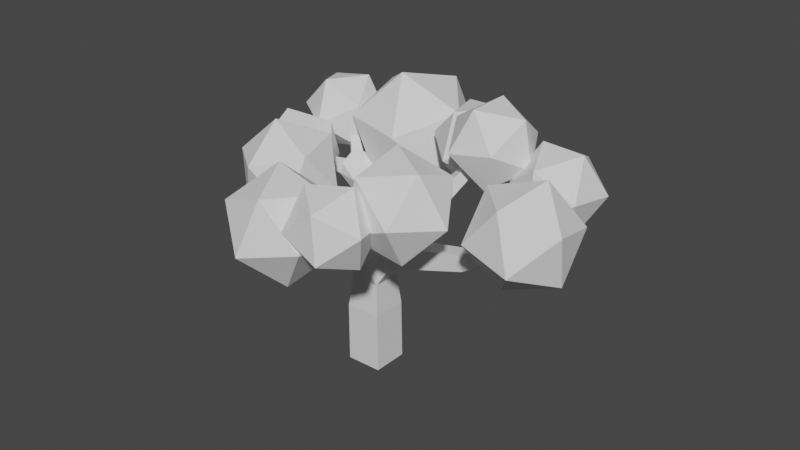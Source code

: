 # Source: Arvore_2.blend  (saved by Blender 3.1.7; exported with 4.5.12 LTS)
import bpy
from mathutils import Matrix  # noqa: F401  (used for matrix-valued properties, if any)

bpy.ops.wm.read_factory_settings(use_empty=True)
scene = bpy.context.scene
scene.name = 'Scene'

# ---- collections
col_collection = bpy.data.collections.new('Collection'); scene.collection.children.link(col_collection)

# ---- materials (node trees are filled in below, after node groups)
mat_material = bpy.data.materials.new('Material')
mat_material.alpha_threshold = 0.0
mat_material.use_transparent_shadow = False
mat_material.roughness = 0.5
mat_material.line_color = (0.0, 0.0, 0.0, 1.0)

# ---- material node trees
mat_material.use_nodes = True; mat_material.node_tree.nodes.clear()
_N = mat_material.node_tree.nodes; _L = mat_material.node_tree.links
n0 = _N.new('ShaderNodeOutputMaterial'); n0.name = 'Material Output'; n0.location = (300, 300)
n1 = _N.new('ShaderNodeBsdfPrincipled'); n1.name = 'Principled BSDF'; n1.location = (10, 300)
n1.distribution = 'GGX'
n1.subsurface_method = 'BURLEY'
n1.inputs[3].default_value = 1.45
n1.inputs[27].default_value = (0.0, 0.0, 0.0, 1.0)
n1.inputs[28].default_value = 1.0
_L.new(n1.outputs[0], n0.inputs[0])
n0.is_active_output = True

# ---- world
world_world = bpy.data.worlds.new('World'); scene.world = world_world
world_world.use_nodes = True; world_world.node_tree.nodes.clear()
_N = world_world.node_tree.nodes; _L = world_world.node_tree.links
n0 = _N.new('ShaderNodeOutputWorld'); n0.name = 'World Output'; n0.location = (300, 300)
n1 = _N.new('ShaderNodeBackground'); n1.name = 'Background'; n1.location = (10, 300)
n1.inputs[0].default_value = (0.05088, 0.05088, 0.05088, 1.0)
_L.new(n1.outputs[0], n0.inputs[0])
n0.is_active_output = True
world_world.color = (0.05088, 0.05088, 0.05088)
world_world.use_sun_shadow = False
world_world.sun_shadow_jitter_overblur = 0.0

# ---- meshes
me_cube = bpy.data.meshes.new('Cube')
me_cube.from_pydata([(-0.6146, -0.6146, -0.005967), (-0.6146, 0.6146, -0.005967), (0.6146, 0.6146, 0.005967), (0.6146, -0.6146, 0.005967), (3.082, -2.352, 7.104), (2.959, -2.402, 7.104), (2.938, -2.352, 7.225), (3.061, -2.302, 7.225), (5.584, 1.676, 7.215), (5.679, 1.583, 7.215), (5.613, 1.515, 7.309), (5.518, 1.608, 7.309), (6.317, -1.278, 6.838), (6.249, -1.392, 6.838), (6.182, -1.352, 6.945), (6.25, -1.238, 6.945), (-0.6239, -0.6043, 2.018), (-0.6239, 0.6043, 2.018), (0.5847, 0.6043, 2.018), (0.5848, -0.6043, 2.018), (4.03, 1.687, 8.883), (4.114, 1.584, 8.883), (4.036, 1.521, 8.971), (3.953, 1.624, 8.971), (2.339, 2.783, 7.232), (2.471, 2.767, 7.232), (2.464, 2.712, 7.353), (2.333, 2.729, 7.353), (-1.479, 3.409, 6.365), (-1.351, 3.372, 6.365), (-1.365, 3.324, 6.488), (-1.493, 3.362, 6.488), (-3.579, 0.7194, 6.011), (-3.634, 0.8404, 6.011), (-3.605, 0.8532, 6.141), (-3.551, 0.7321, 6.141), (-0.1646, -3.745, 6.415), (-0.2974, -3.746, 6.415), (-0.298, -3.662, 6.519), (-0.1652, -3.661, 6.519), (1.671, -3.241, 6.359), (1.606, -3.357, 6.359), (1.552, -3.326, 6.476), (1.616, -3.21, 6.476), (-3.544, 2.784, 6.969), (-3.483, 2.856, 6.969), (-3.443, 2.822, 7.046), (-3.503, 2.75, 7.046), (-4.116, -0.9187, 6.332), (-4.153, -0.7298, 6.332), (-4.057, -0.7106, 6.498), (-4.02, -0.8996, 6.498), (0.435, -2.401, 5.416), (0.2401, -2.752, 5.416), (0.0134, -2.63, 5.794), (0.2702, -2.309, 5.77), (0.6844, -2.57, 5.606), (0.5159, -2.874, 5.606), (0.3734, -2.795, 5.913), (0.5419, -2.491, 5.913), (0.8899, -2.71, 5.763), (0.743, -2.974, 5.763), (0.6189, -2.906, 6.03), (0.7657, -2.641, 6.03), (1.071, -2.833, 5.901), (0.9434, -3.063, 5.901), (0.8355, -3.003, 6.134), (0.9632, -2.773, 6.134), (1.236, -2.945, 6.027), (1.126, -3.144, 6.027), (1.033, -3.092, 6.228), (1.143, -2.894, 6.228), (1.39, -3.05, 6.144), (1.296, -3.219, 6.144), (1.216, -3.175, 6.316), (1.31, -3.005, 6.316), (1.534, -3.148, 6.254), (1.455, -3.29, 6.254), (1.388, -3.253, 6.398), (1.467, -3.111, 6.398), (-0.04677, -2.84, 5.521), (-0.4286, -2.843, 5.521), (-0.4304, -2.602, 5.817), (-0.07754, -3.076, 5.755), (-0.3943, -3.079, 5.755), (-0.3958, -2.879, 6.001), (-0.07903, -2.877, 6.001), (-0.1029, -3.271, 5.947), (-0.3661, -3.273, 5.947), (-0.3673, -3.107, 6.151), (-0.1041, -3.105, 6.151), (-0.1253, -3.443, 6.117), (-0.3411, -3.444, 6.117), (-0.3421, -3.308, 6.285), (-0.1263, -3.307, 6.285), (-0.1457, -3.599, 6.272), (-0.3184, -3.601, 6.272), (-0.3192, -3.492, 6.406), (-0.1465, -3.49, 6.406), (0.2752, -0.8349, 4.008), (-0.4461, -0.7575, 4.008), (-0.4069, -0.3919, 4.633), (0.3082, -0.416, 4.705), (0.1959, -1.277, 4.308), (-0.4624, -1.206, 4.308), (-0.4266, -0.8724, 4.878), (0.2317, -0.9431, 4.878), (0.1242, -1.676, 4.579), (-0.4772, -1.612, 4.579), (-0.4444, -1.307, 5.1), (0.1569, -1.371, 5.1), (0.05703, -2.051, 4.833), (-0.491, -1.992, 4.833), (-0.4611, -1.714, 5.308), (0.08684, -1.773, 5.308), (-2.452, 1.09, 5.598), (-2.608, 1.438, 5.598), (-2.527, 1.475, 5.97), (-2.37, 1.127, 5.97), (-2.746, 0.9933, 5.706), (-2.876, 1.282, 5.706), (-2.808, 1.313, 6.014), (-2.678, 1.024, 6.014), (-2.989, 0.9135, 5.795), (-3.097, 1.153, 5.795), (-3.041, 1.179, 6.051), (-2.933, 0.9389, 6.051), (-3.203, 0.8431, 5.874), (-3.292, 1.04, 5.874), (-3.245, 1.061, 6.083), (-3.157, 0.8639, 6.083), (-3.398, 0.7789, 5.945), (-3.469, 0.9365, 5.945), (-3.432, 0.9531, 6.113), (-3.361, 0.7956, 6.113), (-1.975, 2.184, 5.692), (-1.598, 2.073, 5.692), (-1.64, 1.932, 6.056), (-2.016, 2.042, 6.056), (-1.862, 2.462, 5.844), (-1.542, 2.368, 5.844), (-1.577, 2.248, 6.154), (-1.898, 2.342, 6.154), (-1.769, 2.691, 5.97), (-1.496, 2.611, 5.97), (-1.526, 2.508, 6.235), (-1.8, 2.588, 6.235), (-1.688, 2.893, 6.082), (-1.455, 2.825, 6.082), (-1.481, 2.738, 6.306), (-1.713, 2.806, 6.306), (-1.613, 3.078, 6.183), (-1.418, 3.02, 6.183), (-1.44, 2.947, 6.371), (-1.634, 3.004, 6.371), (-1.544, 3.249, 6.277), (-1.384, 3.201, 6.277), (-1.401, 3.141, 6.432), (-1.561, 3.188, 6.432), (-0.9179, 0.2506, 4.117), (-0.4745, 0.8248, 4.117), (-0.1518, 0.5756, 4.717), (-0.5952, 0.001402, 4.717), (-1.287, 0.5753, 4.488), (-0.8819, 1.099, 4.488), (-0.5874, 0.8719, 5.036), (-0.9921, 0.3479, 5.036), (-1.62, 0.8689, 4.824), (-1.25, 1.348, 4.824), (-0.9812, 1.14, 5.324), (-1.351, 0.6612, 5.324), (-1.932, 1.144, 5.139), (-1.595, 1.58, 5.139), (-1.35, 1.391, 5.595), (-1.687, 0.9548, 5.595), (1.943, 0.7509, 6.139), (2.354, 0.6993, 6.139), (2.385, 0.5564, 6.49), (1.921, 0.5808, 6.516), (2.009, 1.091, 6.321), (2.373, 1.045, 6.321), (2.354, 0.8942, 6.656), (1.99, 0.94, 6.656), (2.064, 1.371, 6.472), (2.39, 1.33, 6.472), (2.373, 1.195, 6.771), (2.047, 1.236, 6.771), (2.112, 1.618, 6.605), (2.404, 1.581, 6.605), (2.389, 1.46, 6.873), (2.097, 1.497, 6.873), (2.156, 1.843, 6.726), (2.417, 1.81, 6.726), (2.403, 1.702, 6.966), (2.142, 1.735, 6.966), (2.197, 2.052, 6.838), (2.429, 2.022, 6.838), (2.417, 1.926, 7.052), (2.185, 1.956, 7.052), (2.235, 2.248, 6.944), (2.44, 2.222, 6.944), (2.43, 2.137, 7.132), (2.224, 2.163, 7.132), (2.271, 2.435, 7.044), (2.451, 2.412, 7.044), (2.442, 2.338, 7.209), (2.262, 2.36, 7.209), (2.306, 2.613, 7.14), (2.461, 2.593, 7.14), (2.453, 2.529, 7.282), (2.298, 2.548, 7.282), (2.706, 0.2517, 6.464), (2.457, 0.04938, 6.746), (2.188, 0.3813, 6.746), (2.653, 0.733, 6.791), (2.897, 0.432, 6.791), (2.671, 0.2486, 7.047), (2.427, 0.5495, 7.047), (2.83, 0.856, 7.061), (3.054, 0.5805, 7.061), (2.847, 0.4126, 7.295), (2.623, 0.6881, 7.295), (2.987, 0.9645, 7.299), (3.192, 0.7115, 7.299), (3.002, 0.5574, 7.514), (2.797, 0.8103, 7.514), (3.13, 1.063, 7.516), (3.318, 0.8309, 7.516), (3.144, 0.6893, 7.713), (2.955, 0.9217, 7.713), (3.262, 1.155, 7.717), (3.435, 0.9418, 7.717), (3.275, 0.8118, 7.899), (3.102, 1.025, 7.899), (3.387, 1.242, 7.906), (3.546, 1.046, 7.906), (3.399, 0.927, 8.073), (3.24, 1.122, 8.073), (3.505, 1.324, 8.086), (3.65, 1.145, 8.086), (3.516, 1.036, 8.238), (3.371, 1.215, 8.238), (3.618, 1.402, 8.257), (3.75, 1.239, 8.257), (3.628, 1.141, 8.395), (3.496, 1.303, 8.395), (3.727, 1.477, 8.422), (3.846, 1.33, 8.422), (3.735, 1.241, 8.547), (3.616, 1.387, 8.547), (3.831, 1.549, 8.581), (3.938, 1.418, 8.581), (3.839, 1.337, 8.693), (3.732, 1.469, 8.693), (3.932, 1.619, 8.734), (4.027, 1.502, 8.734), (3.939, 1.431, 8.834), (3.844, 1.548, 8.834), (2.515, -0.586, 6.129), (2.136, -0.7394, 6.129), (2.074, -0.5853, 6.502), (2.453, -0.4319, 6.502), (2.618, -0.9083, 6.307), (2.286, -1.043, 6.307), (2.232, -0.9078, 6.634), (2.564, -0.7733, 6.634), (2.704, -1.174, 6.454), (2.41, -1.293, 6.454), (2.362, -1.173, 6.743), (2.655, -1.054, 6.743), (2.779, -1.408, 6.583), (2.519, -1.513, 6.583), (2.476, -1.408, 6.839), (2.736, -1.303, 6.839), (2.847, -1.622, 6.701), (2.619, -1.714, 6.701), (2.581, -1.621, 6.926), (2.81, -1.529, 6.926), (2.911, -1.82, 6.81), (2.711, -1.901, 6.81), (2.678, -1.82, 7.007), (2.878, -1.739, 7.007), (2.971, -2.006, 6.913), (2.798, -2.077, 6.913), (2.769, -2.006, 7.084), (2.942, -1.936, 7.084), (3.028, -2.183, 7.011), (2.88, -2.243, 7.011), (2.856, -2.183, 7.156), (3.003, -2.123, 7.156), (4.333, 0.6029, 5.36), (4.633, 0.3094, 5.36), (4.473, 0.02597, 5.626), (4.125, 0.3904, 5.656), (4.526, 0.7688, 5.647), (4.794, 0.5063, 5.647), (4.608, 0.3162, 5.912), (4.34, 0.5787, 5.912), (4.686, 0.9054, 5.883), (4.928, 0.6685, 5.883), (4.76, 0.4969, 6.122), (4.518, 0.7339, 6.122), (4.826, 1.026, 6.092), (5.045, 0.8116, 6.092), (4.893, 0.6564, 6.308), (4.674, 0.8707, 6.308), (4.954, 1.136, 6.282), (5.152, 0.942, 6.282), (5.015, 0.8016, 6.477), (4.817, 0.9955, 6.477), (5.073, 1.238, 6.458), (5.252, 1.063, 6.458), (5.128, 0.9366, 6.634), (4.949, 1.111, 6.634), (5.185, 1.334, 6.624), (5.345, 1.177, 6.624), (5.234, 1.063, 6.782), (5.074, 1.22, 6.782), (5.291, 1.425, 6.781), (5.434, 1.285, 6.781), (5.335, 1.184, 6.922), (5.192, 1.324, 6.922), (5.393, 1.512, 6.932), (5.519, 1.388, 6.932), (5.431, 1.299, 7.056), (5.305, 1.422, 7.056), (5.49, 1.595, 7.076), (5.6, 1.487, 7.076), (5.524, 1.409, 7.185), (5.414, 1.517, 7.185), (4.735, -0.1711, 5.257), (4.521, -0.5317, 5.257), (4.308, -0.4056, 5.596), (4.979, -0.3422, 5.502), (4.788, -0.6647, 5.502), (4.598, -0.5519, 5.805), (4.79, -0.2294, 5.805), (5.181, -0.4832, 5.703), (5.008, -0.7743, 5.703), (4.837, -0.6725, 5.977), (5.01, -0.3813, 5.977), (5.359, -0.6075, 5.881), (5.202, -0.871, 5.881), (5.047, -0.7788, 6.128), (5.204, -0.5154, 6.128), (5.521, -0.7209, 6.043), (5.38, -0.9591, 6.043), (5.239, -0.8758, 6.267), (5.381, -0.6376, 6.267), (5.671, -0.8261, 6.193), (5.544, -1.041, 6.193), (5.417, -0.9658, 6.395), (5.545, -0.751, 6.395), (5.813, -0.9251, 6.334), (5.699, -1.118, 6.334), (5.585, -1.05, 6.515), (5.7, -0.8577, 6.515), (5.947, -1.019, 6.468), (5.845, -1.191, 6.468), (5.744, -1.131, 6.63), (5.846, -0.9589, 6.63), (6.075, -1.109, 6.596), (5.985, -1.26, 6.596), (5.896, -1.207, 6.739), (5.986, -1.056, 6.739), (6.199, -1.195, 6.719), (6.12, -1.327, 6.719), (6.042, -1.281, 6.844), (6.12, -1.148, 6.844), (0.931, 0.3728, 3.816), (0.931, -0.3728, 3.816), (0.7797, -0.3677, 4.402), (0.7797, 0.3677, 4.402), (1.554, 0.3486, 4.004), (1.554, -0.3486, 4.004), (1.377, -0.3486, 4.679), (1.377, 0.3486, 4.679), (2.117, 0.3268, 4.175), (2.117, -0.3268, 4.175), (1.951, -0.3268, 4.807), (1.951, 0.3268, 4.807), (2.644, 0.3064, 4.334), (2.644, -0.3064, 4.334), (2.489, -0.3064, 4.927), (2.489, 0.3064, 4.927), (3.147, 0.2869, 4.486), (3.147, -0.2869, 4.486), (3.002, -0.2869, 5.041), (3.002, 0.2869, 5.041), (3.631, 0.2681, 4.632), (3.631, -0.2682, 4.632), (3.495, -0.2682, 5.151), (3.495, 0.2681, 5.151), (0.302, 0.3627, 4.778), (1.216, 0.331, 4.714), (1.216, -0.331, 4.714), (0.7453, -0.331, 5.18), (0.7453, 0.331, 5.18), (1.576, 0.3024, 5.119), (1.576, -0.3024, 5.119), (1.146, -0.3024, 5.544), (1.146, 0.3024, 5.544), (1.913, 0.2756, 5.497), (1.913, -0.2756, 5.497), (1.522, -0.2756, 5.885), (1.522, 0.2756, 5.885), (-0.5011, -0.4925, 3.11), (-0.5011, 0.4925, 3.11), (0.4839, 0.4925, 3.1), (0.4839, -0.4925, 3.1), (-0.6193, -0.6095, 1.009), (-0.6193, 0.6094, 1.009), (0.5996, 0.6095, 1.021), (0.5996, -0.6094, 1.021), (-2.59, 1.788, 5.854), (-2.339, 2.087, 5.854), (-2.171, 1.945, 6.176), (-2.422, 1.647, 6.176), (-2.771, 1.977, 6.065), (-2.556, 2.233, 6.065), (-2.412, 2.112, 6.341), (-2.627, 1.856, 6.341), (-2.917, 2.13, 6.236), (-2.731, 2.35, 6.236), (-2.607, 2.246, 6.474), (-2.792, 2.025, 6.474), (-3.044, 2.262, 6.384), (-2.883, 2.453, 6.384), (-2.776, 2.362, 6.59), (-2.936, 2.172, 6.59), (-3.158, 2.382, 6.518), (-3.021, 2.545, 6.518), (-2.929, 2.468, 6.694), (-3.066, 2.304, 6.694), (-3.264, 2.492, 6.641), (-3.148, 2.63, 6.641), (-3.07, 2.565, 6.79), (-3.186, 2.426, 6.79), (-3.362, 2.595, 6.757), (-3.266, 2.71, 6.757), (-3.201, 2.655, 6.88), (-3.298, 2.54, 6.88), (-3.455, 2.692, 6.865), (-3.377, 2.785, 6.865), (-3.325, 2.741, 6.965), (-3.403, 2.648, 6.965), (-1.083, -0.553, 4.264), (-1.212, 0.09557, 4.264), (-0.8825, 0.1613, 4.833), (-0.7532, -0.4873, 4.833), (-1.597, -0.615, 4.614), (-1.711, -0.04441, 4.614), (-1.421, 0.01338, 5.116), (-1.307, -0.5573, 5.116), (-2.018, -0.6658, 4.901), (-2.119, -0.1589, 4.901), (-1.861, -0.1075, 5.346), (-1.76, -0.6144, 5.346), (-2.387, -0.7103, 5.153), (-2.477, -0.2594, 5.153), (-2.248, -0.2137, 5.549), (-2.158, -0.6646, 5.549), (-2.723, -0.7508, 5.382), (-2.802, -0.3507, 5.382), (-2.599, -0.3102, 5.733), (-2.519, -0.7102, 5.733), (-3.033, -0.7882, 5.594), (-3.104, -0.4352, 5.594), (-2.924, -0.3994, 5.904), (-2.854, -0.7525, 5.904), (-3.325, -0.8233, 5.792), (-3.386, -0.5145, 5.792), (-3.229, -0.4832, 6.064), (-3.168, -0.7921, 6.064), (-3.601, -0.8566, 5.981), (-3.654, -0.5896, 5.981), (-3.518, -0.5625, 6.215), (-3.465, -0.8296, 6.215), (-3.864, -0.8883, 6.16), (-3.909, -0.6611, 6.16), (-3.793, -0.6381, 6.359), (-3.748, -0.8653, 6.359), (0.2752, -0.8349, 4.008), (-0.4461, -0.7575, 4.008), (0.3082, -0.416, 4.705), (-0.5952, 0.001402, 4.717), (-0.1518, 0.5756, 4.717), (-0.4745, 0.8248, 4.117), (-1.287, 0.5753, 4.488), (-0.8819, 1.099, 4.488), (-0.9921, 0.3479, 5.036), (-1.287, 0.5753, 4.488), (-0.8819, 1.099, 4.488), (-0.9921, 0.3479, 5.036), (-1.287, 0.5753, 4.488), (-0.8819, 1.099, 4.488), (-0.9921, 0.3479, 5.036), (-1.287, 0.5753, 4.488), (-0.8819, 1.099, 4.488), (-0.9921, 0.3479, 5.036), (-0.8203, 0.1985, 4.058), (-0.3871, 0.7594, 4.058), (-0.505, -0.04496, 4.644)], [(159, 163)], [(90, 87, 83, 86), (89, 90, 86, 85), (88, 89, 85, 84), (87, 88, 84, 83), (86, 83, 80, 54), (85, 86, 54, 82), (292, 330, 291), (84, 85, 82, 81), (83, 84, 81, 80), (331, 390, 330), (43, 40, 76, 79), (42, 43, 79, 78), (41, 42, 78, 77), (261, 212, 260), (332, 292, 293), (161, 393, 372), (40, 41, 77, 76), (291, 389, 290), (449, 100, 99), (177, 178, 213), (211, 176, 177), (79, 76, 72, 75), (7, 6, 5, 4), (78, 79, 75, 74), (77, 78, 74, 73), (76, 77, 73, 72), (75, 72, 68, 71), (371, 102, 99), (74, 75, 71, 70), (160, 372, 369), (73, 74, 70, 69), (72, 73, 69, 68), (71, 68, 64, 67), (175, 405, 178), (70, 71, 67, 66), (69, 70, 66, 65), (68, 69, 65, 64), (67, 64, 60, 63), (66, 67, 63, 62), (65, 66, 62, 61), (64, 65, 61, 60), (63, 60, 56, 59), (62, 63, 59, 58), (61, 62, 58, 57), (161, 372, 160), (99, 406, 409), (393, 161, 448), (60, 61, 57, 56), (59, 56, 52, 55), (393, 449, 102), (58, 59, 55, 54), (160, 369, 408), (174, 173, 137), (57, 58, 54, 53), (56, 57, 53, 52), (393, 448, 449), (51, 50, 49, 48), (47, 46, 45, 44), (161, 486, 485, 448), (407, 160, 408), (100, 406, 99), (417, 117, 118), (43, 42, 41, 40), (171, 116, 135, 172), (136, 172, 135), (39, 38, 37, 36), (114, 113, 55), (35, 34, 33, 32), (31, 30, 29, 28), (27, 26, 25, 24), (23, 22, 21, 20), (15, 14, 13, 12), (11, 10, 9, 8), (80, 53, 54), (160, 487, 486, 161), (102, 484, 482, 99), (171, 115, 116), (55, 113, 82), (111, 52, 53), (99, 482, 483, 101, 449), (112, 111, 81), (111, 53, 81), (404, 260, 178, 405), (54, 55, 82), (408, 369, 370, 409), (449, 101, 484, 102), (0, 1, 2, 3), (447, 448, 160, 407), (53, 80, 81), (258, 402, 176, 211), (447, 407, 406, 446), (118, 174, 137, 417), (330, 390, 389, 291), (391, 332, 293, 392), (371, 99, 409, 370), (446, 406, 100, 449), (113, 112, 81, 82), (331, 332, 391, 390), (389, 392, 293, 290), (178, 260, 212, 213), (115, 171, 174, 118), (403, 259, 260, 404), (402, 405, 175, 176), (114, 55, 52, 111), (137, 173, 172, 136), (403, 402, 258, 259), (261, 258, 211, 212), (414, 415, 135, 116), (415, 416, 138, 135), (117, 417, 414, 116), (416, 417, 137, 138), (91, 92, 88, 87), (92, 93, 89, 88), (93, 94, 90, 89), (94, 91, 87, 90), (95, 96, 92, 91), (96, 97, 93, 92), (97, 98, 94, 93), (98, 95, 91, 94), (36, 37, 96, 95), (37, 38, 97, 96), (38, 39, 98, 97), (39, 36, 95, 98), (103, 104, 483, 482), (104, 105, 101, 483), (105, 106, 484, 101), (106, 103, 482, 484), (107, 108, 104, 103), (108, 109, 105, 104), (109, 110, 106, 105), (110, 107, 103, 106), (111, 112, 108, 107), (112, 113, 109, 108), (113, 114, 110, 109), (114, 111, 107, 110), (119, 120, 116, 115), (120, 121, 117, 116), (121, 122, 118, 117), (122, 119, 115, 118), (123, 124, 120, 119), (124, 125, 121, 120), (125, 126, 122, 121), (126, 123, 119, 122), (127, 128, 124, 123), (128, 129, 125, 124), (129, 130, 126, 125), (130, 127, 123, 126), (131, 132, 128, 127), (132, 133, 129, 128), (133, 134, 130, 129), (134, 131, 127, 130), (32, 33, 132, 131), (33, 34, 133, 132), (34, 35, 134, 133), (35, 32, 131, 134), (139, 140, 136, 135), (140, 141, 137, 136), (141, 142, 138, 137), (142, 139, 135, 138), (143, 144, 140, 139), (144, 145, 141, 140), (145, 146, 142, 141), (146, 143, 139, 142), (147, 148, 144, 143), (148, 149, 145, 144), (149, 150, 146, 145), (150, 147, 143, 146), (151, 152, 148, 147), (152, 153, 149, 148), (153, 154, 150, 149), (154, 151, 147, 150), (155, 156, 152, 151), (156, 157, 153, 152), (157, 158, 154, 153), (158, 155, 151, 154), (28, 29, 156, 155), (29, 30, 157, 156), (30, 31, 158, 157), (31, 28, 155, 158), (164, 165, 486, 487), (165, 166, 485, 486), (167, 168, 164, 163), (168, 169, 165, 164), (169, 170, 166, 165), (170, 167, 163, 166), (171, 172, 168, 167), (172, 173, 169, 168), (173, 174, 170, 169), (174, 171, 167, 170), (179, 180, 176, 175), (180, 181, 177, 176), (181, 182, 178, 177), (182, 179, 175, 178), (183, 184, 180, 179), (184, 185, 181, 180), (185, 186, 182, 181), (186, 183, 179, 182), (187, 188, 184, 183), (188, 189, 185, 184), (189, 190, 186, 185), (190, 187, 183, 186), (191, 192, 188, 187), (192, 193, 189, 188), (193, 194, 190, 189), (194, 191, 187, 190), (195, 196, 192, 191), (196, 197, 193, 192), (197, 198, 194, 193), (198, 195, 191, 194), (199, 200, 196, 195), (200, 201, 197, 196), (201, 202, 198, 197), (202, 199, 195, 198), (203, 204, 200, 199), (204, 205, 201, 200), (205, 206, 202, 201), (206, 203, 199, 202), (207, 208, 204, 203), (208, 209, 205, 204), (209, 210, 206, 205), (210, 207, 203, 206), (24, 25, 208, 207), (25, 26, 209, 208), (26, 27, 210, 209), (27, 24, 207, 210), (214, 215, 211, 177), (215, 216, 212, 211), (216, 217, 213, 212), (217, 214, 177, 213), (218, 219, 215, 214), (219, 220, 216, 215), (220, 221, 217, 216), (221, 218, 214, 217), (222, 223, 219, 218), (223, 224, 220, 219), (224, 225, 221, 220), (225, 222, 218, 221), (226, 227, 223, 222), (227, 228, 224, 223), (228, 229, 225, 224), (229, 226, 222, 225), (230, 231, 227, 226), (231, 232, 228, 227), (232, 233, 229, 228), (233, 230, 226, 229), (234, 235, 231, 230), (235, 236, 232, 231), (236, 237, 233, 232), (237, 234, 230, 233), (238, 239, 235, 234), (239, 240, 236, 235), (240, 241, 237, 236), (241, 238, 234, 237), (242, 243, 239, 238), (243, 244, 240, 239), (244, 245, 241, 240), (245, 242, 238, 241), (246, 247, 243, 242), (247, 248, 244, 243), (248, 249, 245, 244), (249, 246, 242, 245), (250, 251, 247, 246), (251, 252, 248, 247), (252, 253, 249, 248), (253, 250, 246, 249), (254, 255, 251, 250), (255, 256, 252, 251), (256, 257, 253, 252), (257, 254, 250, 253), (20, 21, 255, 254), (21, 22, 256, 255), (22, 23, 257, 256), (23, 20, 254, 257), (262, 263, 259, 258), (263, 264, 260, 259), (264, 265, 261, 260), (265, 262, 258, 261), (266, 267, 263, 262), (267, 268, 264, 263), (268, 269, 265, 264), (269, 266, 262, 265), (270, 271, 267, 266), (271, 272, 268, 267), (272, 273, 269, 268), (273, 270, 266, 269), (274, 275, 271, 270), (275, 276, 272, 271), (276, 277, 273, 272), (277, 274, 270, 273), (278, 279, 275, 274), (279, 280, 276, 275), (280, 281, 277, 276), (281, 278, 274, 277), (282, 283, 279, 278), (283, 284, 280, 279), (284, 285, 281, 280), (285, 282, 278, 281), (286, 287, 283, 282), (287, 288, 284, 283), (288, 289, 285, 284), (289, 286, 282, 285), (4, 5, 287, 286), (5, 6, 288, 287), (6, 7, 289, 288), (7, 4, 286, 289), (294, 295, 291, 290), (295, 296, 292, 291), (296, 297, 293, 292), (297, 294, 290, 293), (298, 299, 295, 294), (299, 300, 296, 295), (300, 301, 297, 296), (301, 298, 294, 297), (302, 303, 299, 298), (303, 304, 300, 299), (304, 305, 301, 300), (305, 302, 298, 301), (306, 307, 303, 302), (307, 308, 304, 303), (308, 309, 305, 304), (309, 306, 302, 305), (310, 311, 307, 306), (311, 312, 308, 307), (312, 313, 309, 308), (313, 310, 306, 309), (314, 315, 311, 310), (315, 316, 312, 311), (316, 317, 313, 312), (317, 314, 310, 313), (318, 319, 315, 314), (319, 320, 316, 315), (320, 321, 317, 316), (321, 318, 314, 317), (322, 323, 319, 318), (323, 324, 320, 319), (324, 325, 321, 320), (325, 322, 318, 321), (326, 327, 323, 322), (327, 328, 324, 323), (328, 329, 325, 324), (329, 326, 322, 325), (8, 9, 327, 326), (9, 10, 328, 327), (10, 11, 329, 328), (11, 8, 326, 329), (333, 334, 331, 330), (334, 335, 332, 331), (335, 336, 292, 332), (336, 333, 330, 292), (337, 338, 334, 333), (338, 339, 335, 334), (339, 340, 336, 335), (340, 337, 333, 336), (341, 342, 338, 337), (342, 343, 339, 338), (343, 344, 340, 339), (344, 341, 337, 340), (345, 346, 342, 341), (346, 347, 343, 342), (347, 348, 344, 343), (348, 345, 341, 344), (349, 350, 346, 345), (350, 351, 347, 346), (351, 352, 348, 347), (352, 349, 345, 348), (353, 354, 350, 349), (354, 355, 351, 350), (355, 356, 352, 351), (356, 353, 349, 352), (357, 358, 354, 353), (358, 359, 355, 354), (359, 360, 356, 355), (360, 357, 353, 356), (361, 362, 358, 357), (362, 363, 359, 358), (363, 364, 360, 359), (364, 361, 357, 360), (365, 366, 362, 361), (366, 367, 363, 362), (367, 368, 364, 363), (368, 365, 361, 364), (12, 13, 366, 365), (13, 14, 367, 366), (14, 15, 368, 367), (15, 12, 365, 368), (373, 374, 370, 369), (374, 375, 371, 370), (375, 376, 372, 371), (376, 373, 369, 372), (377, 378, 374, 373), (378, 379, 375, 374), (379, 380, 376, 375), (380, 377, 373, 376), (381, 382, 378, 377), (382, 383, 379, 378), (383, 384, 380, 379), (384, 381, 377, 380), (385, 386, 382, 381), (386, 387, 383, 382), (387, 388, 384, 383), (388, 385, 381, 384), (389, 390, 386, 385), (390, 391, 387, 386), (391, 392, 388, 387), (392, 389, 385, 388), (394, 395, 371, 372), (395, 396, 102, 371), (396, 397, 393, 102), (397, 394, 372, 393), (398, 399, 395, 394), (399, 400, 396, 395), (400, 401, 397, 396), (401, 398, 394, 397), (402, 403, 399, 398), (403, 404, 400, 399), (404, 405, 401, 400), (405, 402, 398, 401), (406, 407, 17, 16), (407, 408, 18, 17), (408, 409, 19, 18), (409, 406, 16, 19), (410, 411, 1, 0), (411, 412, 2, 1), (412, 413, 3, 2), (413, 410, 0, 3), (16, 17, 411, 410), (17, 18, 412, 411), (18, 19, 413, 412), (19, 16, 410, 413), (418, 419, 415, 414), (419, 420, 416, 415), (420, 421, 417, 416), (421, 418, 414, 417), (422, 423, 419, 418), (423, 424, 420, 419), (424, 425, 421, 420), (425, 422, 418, 421), (426, 427, 423, 422), (427, 428, 424, 423), (428, 429, 425, 424), (429, 426, 422, 425), (430, 431, 427, 426), (431, 432, 428, 427), (432, 433, 429, 428), (433, 430, 426, 429), (434, 435, 431, 430), (435, 436, 432, 431), (436, 437, 433, 432), (437, 434, 430, 433), (438, 439, 435, 434), (439, 440, 436, 435), (440, 441, 437, 436), (441, 438, 434, 437), (442, 443, 439, 438), (443, 444, 440, 439), (444, 445, 441, 440), (445, 442, 438, 441), (44, 45, 443, 442), (45, 46, 444, 443), (46, 47, 445, 444), (47, 44, 442, 445), (450, 451, 447, 446), (451, 452, 448, 447), (452, 453, 449, 448), (453, 450, 446, 449), (454, 455, 451, 450), (455, 456, 452, 451), (456, 457, 453, 452), (457, 454, 450, 453), (458, 459, 455, 454), (459, 460, 456, 455), (460, 461, 457, 456), (461, 458, 454, 457), (462, 463, 459, 458), (463, 464, 460, 459), (464, 465, 461, 460), (465, 462, 458, 461), (466, 467, 463, 462), (467, 468, 464, 463), (468, 469, 465, 464), (469, 466, 462, 465), (470, 471, 467, 466), (471, 472, 468, 467), (472, 473, 469, 468), (473, 470, 466, 469), (474, 475, 471, 470), (475, 476, 472, 471), (476, 477, 473, 472), (477, 474, 470, 473), (478, 479, 475, 474), (479, 480, 476, 475), (480, 481, 477, 476), (481, 478, 474, 477), (48, 49, 479, 478), (49, 50, 480, 479), (50, 51, 481, 480), (51, 48, 478, 481), (166, 163, 488, 490), (163, 164, 489, 488), (490, 488, 491, 493), (488, 489, 492, 491), (493, 491, 494, 496), (491, 492, 495, 494), (496, 494, 497, 499), (494, 495, 498, 497), (499, 497, 500, 502), (497, 498, 501, 500)])
me_cube.materials.append(mat_material)
me_cube.use_remesh_preserve_volume = False
me_cube.use_remesh_preserve_attributes = False
me_cube.use_mirror_vertex_groups = False
me_cube.update()
me_icosphere = bpy.data.meshes.new('Icosphere')
me_icosphere.from_pydata([(0.0, 0.0, -1.0), (0.7236, -0.5257, -0.4472), (-0.2764, -0.8506, -0.4472), (-0.8944, 0.0, -0.4472), (-0.2764, 0.8506, -0.4472), (0.7236, 0.5257, -0.4472), (0.2764, -0.8506, 0.4472), (-0.7236, -0.5257, 0.4472), (-0.7236, 0.5257, 0.4472), (0.2764, 0.8506, 0.4472), (0.8944, 0.0, 0.4472), (0.0, 0.0, 1.0)], [], [(0, 1, 2), (1, 0, 5), (0, 2, 3), (0, 3, 4), (0, 4, 5), (1, 5, 10), (2, 1, 6), (3, 2, 7), (4, 3, 8), (5, 4, 9), (1, 10, 6), (2, 6, 7), (3, 7, 8), (4, 8, 9), (5, 9, 10), (6, 10, 11), (7, 6, 11), (8, 7, 11), (9, 8, 11), (10, 9, 11)])
_uv = me_icosphere.uv_layers.new(name='UVMap')
_uv.uv.foreach_set('vector', [0.8182, 0.0, 0.7273, 0.1575, 0.9091, 0.1575, 0.7273, 0.1575, 0.6364, 0.0, 0.5455, 0.1575, 0.09091, 0.0, 0.0, 0.1575, 0.1818, 0.1575, 0.2727, 0.0, 0.1818, 0.1575, 0.3636, 0.1575, 0.4545, 0.0, 0.3636, 0.1575, 0.5455, 0.1575, 0.7273, 0.1575, 0.5455, 0.1575, 0.6364, 0.3149, 0.9091, 0.1575, 0.7273, 0.1575, 0.8182, 0.3149, 0.1818, 0.1575, 0.0, 0.1575, 0.09091, 0.3149, 0.3636, 0.1575, 0.1818, 0.1575, 0.2727, 0.3149, 0.5455, 0.1575, 0.3636, 0.1575, 0.4545, 0.3149, 0.7273, 0.1575, 0.6364, 0.3149, 0.8182, 0.3149, 0.9091, 0.1575, 0.8182, 0.3149, 1.0, 0.3149, 0.1818, 0.1575, 0.09091, 0.3149, 0.2727, 0.3149, 0.3636, 0.1575, 0.2727, 0.3149, 0.4545, 0.3149, 0.5455, 0.1575, 0.4545, 0.3149, 0.6364, 0.3149, 0.8182, 0.3149, 0.6364, 0.3149, 0.7273, 0.4724, 1.0, 0.3149, 0.8182, 0.3149, 0.9091, 0.4724, 0.2727, 0.3149, 0.09091, 0.3149, 0.1818, 0.4724, 0.4545, 0.3149, 0.2727, 0.3149, 0.3636, 0.4724, 0.6364, 0.3149, 0.4545, 0.3149, 0.5455, 0.4724])
me_icosphere.use_remesh_preserve_volume = False
me_icosphere.use_remesh_preserve_attributes = False
me_icosphere.use_mirror_vertex_groups = False
me_icosphere.update()
me_icosphere_001 = bpy.data.meshes.new('Icosphere.001')
me_icosphere_001.from_pydata([(0.0, 0.0, -1.0), (0.7236, -0.5257, -0.4472), (-0.2764, -0.8506, -0.4472), (-0.8944, 0.0, -0.4472), (-0.2764, 0.8506, -0.4472), (0.7236, 0.5257, -0.4472), (0.2764, -0.8506, 0.4472), (-0.7236, -0.5257, 0.4472), (-0.7236, 0.5257, 0.4472), (0.2764, 0.8506, 0.4472), (0.8944, 0.0, 0.4472), (0.0, 0.0, 1.0)], [], [(0, 1, 2), (1, 0, 5), (0, 2, 3), (0, 3, 4), (0, 4, 5), (1, 5, 10), (2, 1, 6), (3, 2, 7), (4, 3, 8), (5, 4, 9), (1, 10, 6), (2, 6, 7), (3, 7, 8), (4, 8, 9), (5, 9, 10), (6, 10, 11), (7, 6, 11), (8, 7, 11), (9, 8, 11), (10, 9, 11)])
_uv = me_icosphere_001.uv_layers.new(name='UVMap')
_uv.uv.foreach_set('vector', [0.8182, 0.0, 0.7273, 0.1575, 0.9091, 0.1575, 0.7273, 0.1575, 0.6364, 0.0, 0.5455, 0.1575, 0.09091, 0.0, 0.0, 0.1575, 0.1818, 0.1575, 0.2727, 0.0, 0.1818, 0.1575, 0.3636, 0.1575, 0.4545, 0.0, 0.3636, 0.1575, 0.5455, 0.1575, 0.7273, 0.1575, 0.5455, 0.1575, 0.6364, 0.3149, 0.9091, 0.1575, 0.7273, 0.1575, 0.8182, 0.3149, 0.1818, 0.1575, 0.0, 0.1575, 0.09091, 0.3149, 0.3636, 0.1575, 0.1818, 0.1575, 0.2727, 0.3149, 0.5455, 0.1575, 0.3636, 0.1575, 0.4545, 0.3149, 0.7273, 0.1575, 0.6364, 0.3149, 0.8182, 0.3149, 0.9091, 0.1575, 0.8182, 0.3149, 1.0, 0.3149, 0.1818, 0.1575, 0.09091, 0.3149, 0.2727, 0.3149, 0.3636, 0.1575, 0.2727, 0.3149, 0.4545, 0.3149, 0.5455, 0.1575, 0.4545, 0.3149, 0.6364, 0.3149, 0.8182, 0.3149, 0.6364, 0.3149, 0.7273, 0.4724, 1.0, 0.3149, 0.8182, 0.3149, 0.9091, 0.4724, 0.2727, 0.3149, 0.09091, 0.3149, 0.1818, 0.4724, 0.4545, 0.3149, 0.2727, 0.3149, 0.3636, 0.4724, 0.6364, 0.3149, 0.4545, 0.3149, 0.5455, 0.4724])
me_icosphere_001.use_remesh_preserve_volume = False
me_icosphere_001.use_remesh_preserve_attributes = False
me_icosphere_001.use_mirror_vertex_groups = False
me_icosphere_001.update()
me_icosphere_002 = bpy.data.meshes.new('Icosphere.002')
me_icosphere_002.from_pydata([(0.0, 0.0, -1.0), (0.7236, -0.5257, -0.4472), (-0.2764, -0.8506, -0.4472), (-0.8944, 0.0, -0.4472), (-0.2764, 0.8506, -0.4472), (0.7236, 0.5257, -0.4472), (0.2764, -0.8506, 0.4472), (-0.7236, -0.5257, 0.4472), (-0.7236, 0.5257, 0.4472), (0.2764, 0.8506, 0.4472), (0.8944, 0.0, 0.4472), (0.0, 0.0, 1.0)], [], [(0, 1, 2), (1, 0, 5), (0, 2, 3), (0, 3, 4), (0, 4, 5), (1, 5, 10), (2, 1, 6), (3, 2, 7), (4, 3, 8), (5, 4, 9), (1, 10, 6), (2, 6, 7), (3, 7, 8), (4, 8, 9), (5, 9, 10), (6, 10, 11), (7, 6, 11), (8, 7, 11), (9, 8, 11), (10, 9, 11)])
_uv = me_icosphere_002.uv_layers.new(name='UVMap')
_uv.uv.foreach_set('vector', [0.8182, 0.0, 0.7273, 0.1575, 0.9091, 0.1575, 0.7273, 0.1575, 0.6364, 0.0, 0.5455, 0.1575, 0.09091, 0.0, 0.0, 0.1575, 0.1818, 0.1575, 0.2727, 0.0, 0.1818, 0.1575, 0.3636, 0.1575, 0.4545, 0.0, 0.3636, 0.1575, 0.5455, 0.1575, 0.7273, 0.1575, 0.5455, 0.1575, 0.6364, 0.3149, 0.9091, 0.1575, 0.7273, 0.1575, 0.8182, 0.3149, 0.1818, 0.1575, 0.0, 0.1575, 0.09091, 0.3149, 0.3636, 0.1575, 0.1818, 0.1575, 0.2727, 0.3149, 0.5455, 0.1575, 0.3636, 0.1575, 0.4545, 0.3149, 0.7273, 0.1575, 0.6364, 0.3149, 0.8182, 0.3149, 0.9091, 0.1575, 0.8182, 0.3149, 1.0, 0.3149, 0.1818, 0.1575, 0.09091, 0.3149, 0.2727, 0.3149, 0.3636, 0.1575, 0.2727, 0.3149, 0.4545, 0.3149, 0.5455, 0.1575, 0.4545, 0.3149, 0.6364, 0.3149, 0.8182, 0.3149, 0.6364, 0.3149, 0.7273, 0.4724, 1.0, 0.3149, 0.8182, 0.3149, 0.9091, 0.4724, 0.2727, 0.3149, 0.09091, 0.3149, 0.1818, 0.4724, 0.4545, 0.3149, 0.2727, 0.3149, 0.3636, 0.4724, 0.6364, 0.3149, 0.4545, 0.3149, 0.5455, 0.4724])
me_icosphere_002.use_remesh_preserve_volume = False
me_icosphere_002.use_remesh_preserve_attributes = False
me_icosphere_002.use_mirror_vertex_groups = False
me_icosphere_002.update()
me_icosphere_004 = bpy.data.meshes.new('Icosphere.004')
me_icosphere_004.from_pydata([(0.0, 0.0, -1.0), (0.7236, -0.5257, -0.4472), (-0.2764, -0.8506, -0.4472), (-0.8944, 0.0, -0.4472), (-0.2764, 0.8506, -0.4472), (0.7236, 0.5257, -0.4472), (0.2764, -0.8506, 0.4472), (-0.7236, -0.5257, 0.4472), (-0.7236, 0.5257, 0.4472), (0.2764, 0.8506, 0.4472), (0.8944, 0.0, 0.4472), (0.0, 0.0, 1.0)], [], [(0, 1, 2), (1, 0, 5), (0, 2, 3), (0, 3, 4), (0, 4, 5), (1, 5, 10), (2, 1, 6), (3, 2, 7), (4, 3, 8), (5, 4, 9), (1, 10, 6), (2, 6, 7), (3, 7, 8), (4, 8, 9), (5, 9, 10), (6, 10, 11), (7, 6, 11), (8, 7, 11), (9, 8, 11), (10, 9, 11)])
_uv = me_icosphere_004.uv_layers.new(name='UVMap')
_uv.uv.foreach_set('vector', [0.8182, 0.0, 0.7273, 0.1575, 0.9091, 0.1575, 0.7273, 0.1575, 0.6364, 0.0, 0.5455, 0.1575, 0.09091, 0.0, 0.0, 0.1575, 0.1818, 0.1575, 0.2727, 0.0, 0.1818, 0.1575, 0.3636, 0.1575, 0.4545, 0.0, 0.3636, 0.1575, 0.5455, 0.1575, 0.7273, 0.1575, 0.5455, 0.1575, 0.6364, 0.3149, 0.9091, 0.1575, 0.7273, 0.1575, 0.8182, 0.3149, 0.1818, 0.1575, 0.0, 0.1575, 0.09091, 0.3149, 0.3636, 0.1575, 0.1818, 0.1575, 0.2727, 0.3149, 0.5455, 0.1575, 0.3636, 0.1575, 0.4545, 0.3149, 0.7273, 0.1575, 0.6364, 0.3149, 0.8182, 0.3149, 0.9091, 0.1575, 0.8182, 0.3149, 1.0, 0.3149, 0.1818, 0.1575, 0.09091, 0.3149, 0.2727, 0.3149, 0.3636, 0.1575, 0.2727, 0.3149, 0.4545, 0.3149, 0.5455, 0.1575, 0.4545, 0.3149, 0.6364, 0.3149, 0.8182, 0.3149, 0.6364, 0.3149, 0.7273, 0.4724, 1.0, 0.3149, 0.8182, 0.3149, 0.9091, 0.4724, 0.2727, 0.3149, 0.09091, 0.3149, 0.1818, 0.4724, 0.4545, 0.3149, 0.2727, 0.3149, 0.3636, 0.4724, 0.6364, 0.3149, 0.4545, 0.3149, 0.5455, 0.4724])
me_icosphere_004.use_remesh_preserve_volume = False
me_icosphere_004.use_remesh_preserve_attributes = False
me_icosphere_004.use_mirror_vertex_groups = False
me_icosphere_004.update()
me_icosphere_005 = bpy.data.meshes.new('Icosphere.005')
me_icosphere_005.from_pydata([(0.0, 0.0, -1.0), (0.7236, -0.5257, -0.4472), (-0.2764, -0.8506, -0.4472), (-0.8944, 0.0, -0.4472), (-0.2764, 0.8506, -0.4472), (0.7236, 0.5257, -0.4472), (0.2764, -0.8506, 0.4472), (-0.7236, -0.5257, 0.4472), (-0.7236, 0.5257, 0.4472), (0.2764, 0.8506, 0.4472), (0.8944, 0.0, 0.4472), (0.0, 0.0, 1.0)], [], [(0, 1, 2), (1, 0, 5), (0, 2, 3), (0, 3, 4), (0, 4, 5), (1, 5, 10), (2, 1, 6), (3, 2, 7), (4, 3, 8), (5, 4, 9), (1, 10, 6), (2, 6, 7), (3, 7, 8), (4, 8, 9), (5, 9, 10), (6, 10, 11), (7, 6, 11), (8, 7, 11), (9, 8, 11), (10, 9, 11)])
_uv = me_icosphere_005.uv_layers.new(name='UVMap')
_uv.uv.foreach_set('vector', [0.8182, 0.0, 0.7273, 0.1575, 0.9091, 0.1575, 0.7273, 0.1575, 0.6364, 0.0, 0.5455, 0.1575, 0.09091, 0.0, 0.0, 0.1575, 0.1818, 0.1575, 0.2727, 0.0, 0.1818, 0.1575, 0.3636, 0.1575, 0.4545, 0.0, 0.3636, 0.1575, 0.5455, 0.1575, 0.7273, 0.1575, 0.5455, 0.1575, 0.6364, 0.3149, 0.9091, 0.1575, 0.7273, 0.1575, 0.8182, 0.3149, 0.1818, 0.1575, 0.0, 0.1575, 0.09091, 0.3149, 0.3636, 0.1575, 0.1818, 0.1575, 0.2727, 0.3149, 0.5455, 0.1575, 0.3636, 0.1575, 0.4545, 0.3149, 0.7273, 0.1575, 0.6364, 0.3149, 0.8182, 0.3149, 0.9091, 0.1575, 0.8182, 0.3149, 1.0, 0.3149, 0.1818, 0.1575, 0.09091, 0.3149, 0.2727, 0.3149, 0.3636, 0.1575, 0.2727, 0.3149, 0.4545, 0.3149, 0.5455, 0.1575, 0.4545, 0.3149, 0.6364, 0.3149, 0.8182, 0.3149, 0.6364, 0.3149, 0.7273, 0.4724, 1.0, 0.3149, 0.8182, 0.3149, 0.9091, 0.4724, 0.2727, 0.3149, 0.09091, 0.3149, 0.1818, 0.4724, 0.4545, 0.3149, 0.2727, 0.3149, 0.3636, 0.4724, 0.6364, 0.3149, 0.4545, 0.3149, 0.5455, 0.4724])
me_icosphere_005.use_remesh_preserve_volume = False
me_icosphere_005.use_remesh_preserve_attributes = False
me_icosphere_005.use_mirror_vertex_groups = False
me_icosphere_005.update()
me_icosphere_006 = bpy.data.meshes.new('Icosphere.006')
me_icosphere_006.from_pydata([(0.0, 0.0, -1.0), (0.7236, -0.5257, -0.4472), (-0.2764, -0.8506, -0.4472), (-0.8944, 0.0, -0.4472), (-0.2764, 0.8506, -0.4472), (0.7236, 0.5257, -0.4472), (0.2764, -0.8506, 0.4472), (-0.7236, -0.5257, 0.4472), (-0.7236, 0.5257, 0.4472), (0.2764, 0.8506, 0.4472), (0.8944, 0.0, 0.4472), (0.0, 0.0, 1.0)], [], [(0, 1, 2), (1, 0, 5), (0, 2, 3), (0, 3, 4), (0, 4, 5), (1, 5, 10), (2, 1, 6), (3, 2, 7), (4, 3, 8), (5, 4, 9), (1, 10, 6), (2, 6, 7), (3, 7, 8), (4, 8, 9), (5, 9, 10), (6, 10, 11), (7, 6, 11), (8, 7, 11), (9, 8, 11), (10, 9, 11)])
_uv = me_icosphere_006.uv_layers.new(name='UVMap')
_uv.uv.foreach_set('vector', [0.8182, 0.0, 0.7273, 0.1575, 0.9091, 0.1575, 0.7273, 0.1575, 0.6364, 0.0, 0.5455, 0.1575, 0.09091, 0.0, 0.0, 0.1575, 0.1818, 0.1575, 0.2727, 0.0, 0.1818, 0.1575, 0.3636, 0.1575, 0.4545, 0.0, 0.3636, 0.1575, 0.5455, 0.1575, 0.7273, 0.1575, 0.5455, 0.1575, 0.6364, 0.3149, 0.9091, 0.1575, 0.7273, 0.1575, 0.8182, 0.3149, 0.1818, 0.1575, 0.0, 0.1575, 0.09091, 0.3149, 0.3636, 0.1575, 0.1818, 0.1575, 0.2727, 0.3149, 0.5455, 0.1575, 0.3636, 0.1575, 0.4545, 0.3149, 0.7273, 0.1575, 0.6364, 0.3149, 0.8182, 0.3149, 0.9091, 0.1575, 0.8182, 0.3149, 1.0, 0.3149, 0.1818, 0.1575, 0.09091, 0.3149, 0.2727, 0.3149, 0.3636, 0.1575, 0.2727, 0.3149, 0.4545, 0.3149, 0.5455, 0.1575, 0.4545, 0.3149, 0.6364, 0.3149, 0.8182, 0.3149, 0.6364, 0.3149, 0.7273, 0.4724, 1.0, 0.3149, 0.8182, 0.3149, 0.9091, 0.4724, 0.2727, 0.3149, 0.09091, 0.3149, 0.1818, 0.4724, 0.4545, 0.3149, 0.2727, 0.3149, 0.3636, 0.4724, 0.6364, 0.3149, 0.4545, 0.3149, 0.5455, 0.4724])
me_icosphere_006.use_remesh_preserve_volume = False
me_icosphere_006.use_remesh_preserve_attributes = False
me_icosphere_006.use_mirror_vertex_groups = False
me_icosphere_006.update()
me_icosphere_007 = bpy.data.meshes.new('Icosphere.007')
me_icosphere_007.from_pydata([(0.0, 0.0, -1.0), (0.7236, -0.5257, -0.4472), (-0.2764, -0.8506, -0.4472), (-0.8944, 0.0, -0.4472), (-0.2764, 0.8506, -0.4472), (0.7236, 0.5257, -0.4472), (0.2764, -0.8506, 0.4472), (-0.7236, -0.5257, 0.4472), (-0.7236, 0.5257, 0.4472), (0.2764, 0.8506, 0.4472), (0.8944, 0.0, 0.4472), (0.0, 0.0, 1.0)], [], [(0, 1, 2), (1, 0, 5), (0, 2, 3), (0, 3, 4), (0, 4, 5), (1, 5, 10), (2, 1, 6), (3, 2, 7), (4, 3, 8), (5, 4, 9), (1, 10, 6), (2, 6, 7), (3, 7, 8), (4, 8, 9), (5, 9, 10), (6, 10, 11), (7, 6, 11), (8, 7, 11), (9, 8, 11), (10, 9, 11)])
_uv = me_icosphere_007.uv_layers.new(name='UVMap')
_uv.uv.foreach_set('vector', [0.8182, 0.0, 0.7273, 0.1575, 0.9091, 0.1575, 0.7273, 0.1575, 0.6364, 0.0, 0.5455, 0.1575, 0.09091, 0.0, 0.0, 0.1575, 0.1818, 0.1575, 0.2727, 0.0, 0.1818, 0.1575, 0.3636, 0.1575, 0.4545, 0.0, 0.3636, 0.1575, 0.5455, 0.1575, 0.7273, 0.1575, 0.5455, 0.1575, 0.6364, 0.3149, 0.9091, 0.1575, 0.7273, 0.1575, 0.8182, 0.3149, 0.1818, 0.1575, 0.0, 0.1575, 0.09091, 0.3149, 0.3636, 0.1575, 0.1818, 0.1575, 0.2727, 0.3149, 0.5455, 0.1575, 0.3636, 0.1575, 0.4545, 0.3149, 0.7273, 0.1575, 0.6364, 0.3149, 0.8182, 0.3149, 0.9091, 0.1575, 0.8182, 0.3149, 1.0, 0.3149, 0.1818, 0.1575, 0.09091, 0.3149, 0.2727, 0.3149, 0.3636, 0.1575, 0.2727, 0.3149, 0.4545, 0.3149, 0.5455, 0.1575, 0.4545, 0.3149, 0.6364, 0.3149, 0.8182, 0.3149, 0.6364, 0.3149, 0.7273, 0.4724, 1.0, 0.3149, 0.8182, 0.3149, 0.9091, 0.4724, 0.2727, 0.3149, 0.09091, 0.3149, 0.1818, 0.4724, 0.4545, 0.3149, 0.2727, 0.3149, 0.3636, 0.4724, 0.6364, 0.3149, 0.4545, 0.3149, 0.5455, 0.4724])
me_icosphere_007.use_remesh_preserve_volume = False
me_icosphere_007.use_remesh_preserve_attributes = False
me_icosphere_007.use_mirror_vertex_groups = False
me_icosphere_007.update()
me_icosphere_008 = bpy.data.meshes.new('Icosphere.008')
me_icosphere_008.from_pydata([(0.0, 0.0, -1.0), (0.7236, -0.5257, -0.4472), (-0.2764, -0.8506, -0.4472), (-0.8944, 0.0, -0.4472), (-0.2764, 0.8506, -0.4472), (0.7236, 0.5257, -0.4472), (0.2764, -0.8506, 0.4472), (-0.7236, -0.5257, 0.4472), (-0.7236, 0.5257, 0.4472), (0.2764, 0.8506, 0.4472), (0.8944, 0.0, 0.4472), (0.0, 0.0, 1.0)], [], [(0, 1, 2), (1, 0, 5), (0, 2, 3), (0, 3, 4), (0, 4, 5), (1, 5, 10), (2, 1, 6), (3, 2, 7), (4, 3, 8), (5, 4, 9), (1, 10, 6), (2, 6, 7), (3, 7, 8), (4, 8, 9), (5, 9, 10), (6, 10, 11), (7, 6, 11), (8, 7, 11), (9, 8, 11), (10, 9, 11)])
_uv = me_icosphere_008.uv_layers.new(name='UVMap')
_uv.uv.foreach_set('vector', [0.8182, 0.0, 0.7273, 0.1575, 0.9091, 0.1575, 0.7273, 0.1575, 0.6364, 0.0, 0.5455, 0.1575, 0.09091, 0.0, 0.0, 0.1575, 0.1818, 0.1575, 0.2727, 0.0, 0.1818, 0.1575, 0.3636, 0.1575, 0.4545, 0.0, 0.3636, 0.1575, 0.5455, 0.1575, 0.7273, 0.1575, 0.5455, 0.1575, 0.6364, 0.3149, 0.9091, 0.1575, 0.7273, 0.1575, 0.8182, 0.3149, 0.1818, 0.1575, 0.0, 0.1575, 0.09091, 0.3149, 0.3636, 0.1575, 0.1818, 0.1575, 0.2727, 0.3149, 0.5455, 0.1575, 0.3636, 0.1575, 0.4545, 0.3149, 0.7273, 0.1575, 0.6364, 0.3149, 0.8182, 0.3149, 0.9091, 0.1575, 0.8182, 0.3149, 1.0, 0.3149, 0.1818, 0.1575, 0.09091, 0.3149, 0.2727, 0.3149, 0.3636, 0.1575, 0.2727, 0.3149, 0.4545, 0.3149, 0.5455, 0.1575, 0.4545, 0.3149, 0.6364, 0.3149, 0.8182, 0.3149, 0.6364, 0.3149, 0.7273, 0.4724, 1.0, 0.3149, 0.8182, 0.3149, 0.9091, 0.4724, 0.2727, 0.3149, 0.09091, 0.3149, 0.1818, 0.4724, 0.4545, 0.3149, 0.2727, 0.3149, 0.3636, 0.4724, 0.6364, 0.3149, 0.4545, 0.3149, 0.5455, 0.4724])
me_icosphere_008.use_remesh_preserve_volume = False
me_icosphere_008.use_remesh_preserve_attributes = False
me_icosphere_008.use_mirror_vertex_groups = False
me_icosphere_008.update()
me_icosphere_009 = bpy.data.meshes.new('Icosphere.009')
me_icosphere_009.from_pydata([(0.0, 0.0, -1.0), (0.7236, -0.5257, -0.4472), (-0.2764, -0.8506, -0.4472), (-0.8944, 0.0, -0.4472), (-0.2764, 0.8506, -0.4472), (0.7236, 0.5257, -0.4472), (0.2764, -0.8506, 0.4472), (-0.7236, -0.5257, 0.4472), (-0.7236, 0.5257, 0.4472), (0.2764, 0.8506, 0.4472), (0.8944, 0.0, 0.4472), (0.0, 0.0, 1.0)], [], [(0, 1, 2), (1, 0, 5), (0, 2, 3), (0, 3, 4), (0, 4, 5), (1, 5, 10), (2, 1, 6), (3, 2, 7), (4, 3, 8), (5, 4, 9), (1, 10, 6), (2, 6, 7), (3, 7, 8), (4, 8, 9), (5, 9, 10), (6, 10, 11), (7, 6, 11), (8, 7, 11), (9, 8, 11), (10, 9, 11)])
_uv = me_icosphere_009.uv_layers.new(name='UVMap')
_uv.uv.foreach_set('vector', [0.8182, 0.0, 0.7273, 0.1575, 0.9091, 0.1575, 0.7273, 0.1575, 0.6364, 0.0, 0.5455, 0.1575, 0.09091, 0.0, 0.0, 0.1575, 0.1818, 0.1575, 0.2727, 0.0, 0.1818, 0.1575, 0.3636, 0.1575, 0.4545, 0.0, 0.3636, 0.1575, 0.5455, 0.1575, 0.7273, 0.1575, 0.5455, 0.1575, 0.6364, 0.3149, 0.9091, 0.1575, 0.7273, 0.1575, 0.8182, 0.3149, 0.1818, 0.1575, 0.0, 0.1575, 0.09091, 0.3149, 0.3636, 0.1575, 0.1818, 0.1575, 0.2727, 0.3149, 0.5455, 0.1575, 0.3636, 0.1575, 0.4545, 0.3149, 0.7273, 0.1575, 0.6364, 0.3149, 0.8182, 0.3149, 0.9091, 0.1575, 0.8182, 0.3149, 1.0, 0.3149, 0.1818, 0.1575, 0.09091, 0.3149, 0.2727, 0.3149, 0.3636, 0.1575, 0.2727, 0.3149, 0.4545, 0.3149, 0.5455, 0.1575, 0.4545, 0.3149, 0.6364, 0.3149, 0.8182, 0.3149, 0.6364, 0.3149, 0.7273, 0.4724, 1.0, 0.3149, 0.8182, 0.3149, 0.9091, 0.4724, 0.2727, 0.3149, 0.09091, 0.3149, 0.1818, 0.4724, 0.4545, 0.3149, 0.2727, 0.3149, 0.3636, 0.4724, 0.6364, 0.3149, 0.4545, 0.3149, 0.5455, 0.4724])
me_icosphere_009.use_remesh_preserve_volume = False
me_icosphere_009.use_remesh_preserve_attributes = False
me_icosphere_009.use_mirror_vertex_groups = False
me_icosphere_009.update()
me_icosphere_010 = bpy.data.meshes.new('Icosphere.010')
me_icosphere_010.from_pydata([(0.0, 0.0, -1.0), (0.7236, -0.5257, -0.4472), (-0.2764, -0.8506, -0.4472), (-0.8944, 0.0, -0.4472), (-0.2764, 0.8506, -0.4472), (0.7236, 0.5257, -0.4472), (0.2764, -0.8506, 0.4472), (-0.7236, -0.5257, 0.4472), (-0.7236, 0.5257, 0.4472), (0.2764, 0.8506, 0.4472), (0.8944, 0.0, 0.4472), (0.0, 0.0, 1.0)], [], [(0, 1, 2), (1, 0, 5), (0, 2, 3), (0, 3, 4), (0, 4, 5), (1, 5, 10), (2, 1, 6), (3, 2, 7), (4, 3, 8), (5, 4, 9), (1, 10, 6), (2, 6, 7), (3, 7, 8), (4, 8, 9), (5, 9, 10), (6, 10, 11), (7, 6, 11), (8, 7, 11), (9, 8, 11), (10, 9, 11)])
_uv = me_icosphere_010.uv_layers.new(name='UVMap')
_uv.uv.foreach_set('vector', [0.8182, 0.0, 0.7273, 0.1575, 0.9091, 0.1575, 0.7273, 0.1575, 0.6364, 0.0, 0.5455, 0.1575, 0.09091, 0.0, 0.0, 0.1575, 0.1818, 0.1575, 0.2727, 0.0, 0.1818, 0.1575, 0.3636, 0.1575, 0.4545, 0.0, 0.3636, 0.1575, 0.5455, 0.1575, 0.7273, 0.1575, 0.5455, 0.1575, 0.6364, 0.3149, 0.9091, 0.1575, 0.7273, 0.1575, 0.8182, 0.3149, 0.1818, 0.1575, 0.0, 0.1575, 0.09091, 0.3149, 0.3636, 0.1575, 0.1818, 0.1575, 0.2727, 0.3149, 0.5455, 0.1575, 0.3636, 0.1575, 0.4545, 0.3149, 0.7273, 0.1575, 0.6364, 0.3149, 0.8182, 0.3149, 0.9091, 0.1575, 0.8182, 0.3149, 1.0, 0.3149, 0.1818, 0.1575, 0.09091, 0.3149, 0.2727, 0.3149, 0.3636, 0.1575, 0.2727, 0.3149, 0.4545, 0.3149, 0.5455, 0.1575, 0.4545, 0.3149, 0.6364, 0.3149, 0.8182, 0.3149, 0.6364, 0.3149, 0.7273, 0.4724, 1.0, 0.3149, 0.8182, 0.3149, 0.9091, 0.4724, 0.2727, 0.3149, 0.09091, 0.3149, 0.1818, 0.4724, 0.4545, 0.3149, 0.2727, 0.3149, 0.3636, 0.4724, 0.6364, 0.3149, 0.4545, 0.3149, 0.5455, 0.4724])
me_icosphere_010.use_remesh_preserve_volume = False
me_icosphere_010.use_remesh_preserve_attributes = False
me_icosphere_010.use_mirror_vertex_groups = False
me_icosphere_010.update()
me_icosphere_011 = bpy.data.meshes.new('Icosphere.011')
me_icosphere_011.from_pydata([(0.0, 0.0, -1.0), (0.7236, -0.5257, -0.4472), (-0.2764, -0.8506, -0.4472), (-0.8944, 0.0, -0.4472), (-0.2764, 0.8506, -0.4472), (0.7236, 0.5257, -0.4472), (0.2764, -0.8506, 0.4472), (-0.7236, -0.5257, 0.4472), (-0.7236, 0.5257, 0.4472), (0.2764, 0.8506, 0.4472), (0.8944, 0.0, 0.4472), (0.0, 0.0, 1.0)], [], [(0, 1, 2), (1, 0, 5), (0, 2, 3), (0, 3, 4), (0, 4, 5), (1, 5, 10), (2, 1, 6), (3, 2, 7), (4, 3, 8), (5, 4, 9), (1, 10, 6), (2, 6, 7), (3, 7, 8), (4, 8, 9), (5, 9, 10), (6, 10, 11), (7, 6, 11), (8, 7, 11), (9, 8, 11), (10, 9, 11)])
_uv = me_icosphere_011.uv_layers.new(name='UVMap')
_uv.uv.foreach_set('vector', [0.8182, 0.0, 0.7273, 0.1575, 0.9091, 0.1575, 0.7273, 0.1575, 0.6364, 0.0, 0.5455, 0.1575, 0.09091, 0.0, 0.0, 0.1575, 0.1818, 0.1575, 0.2727, 0.0, 0.1818, 0.1575, 0.3636, 0.1575, 0.4545, 0.0, 0.3636, 0.1575, 0.5455, 0.1575, 0.7273, 0.1575, 0.5455, 0.1575, 0.6364, 0.3149, 0.9091, 0.1575, 0.7273, 0.1575, 0.8182, 0.3149, 0.1818, 0.1575, 0.0, 0.1575, 0.09091, 0.3149, 0.3636, 0.1575, 0.1818, 0.1575, 0.2727, 0.3149, 0.5455, 0.1575, 0.3636, 0.1575, 0.4545, 0.3149, 0.7273, 0.1575, 0.6364, 0.3149, 0.8182, 0.3149, 0.9091, 0.1575, 0.8182, 0.3149, 1.0, 0.3149, 0.1818, 0.1575, 0.09091, 0.3149, 0.2727, 0.3149, 0.3636, 0.1575, 0.2727, 0.3149, 0.4545, 0.3149, 0.5455, 0.1575, 0.4545, 0.3149, 0.6364, 0.3149, 0.8182, 0.3149, 0.6364, 0.3149, 0.7273, 0.4724, 1.0, 0.3149, 0.8182, 0.3149, 0.9091, 0.4724, 0.2727, 0.3149, 0.09091, 0.3149, 0.1818, 0.4724, 0.4545, 0.3149, 0.2727, 0.3149, 0.3636, 0.4724, 0.6364, 0.3149, 0.4545, 0.3149, 0.5455, 0.4724])
me_icosphere_011.use_remesh_preserve_volume = False
me_icosphere_011.use_remesh_preserve_attributes = False
me_icosphere_011.use_mirror_vertex_groups = False
me_icosphere_011.update()

# ---- objects
ob_cube = bpy.data.objects.new('Cube', me_cube)
ob_icosphere = bpy.data.objects.new('Icosphere', me_icosphere)
ob_icosphere_001 = bpy.data.objects.new('Icosphere.001', me_icosphere_001)
ob_icosphere_002 = bpy.data.objects.new('Icosphere.002', me_icosphere_002)
ob_icosphere_004 = bpy.data.objects.new('Icosphere.004', me_icosphere_004)
ob_icosphere_005 = bpy.data.objects.new('Icosphere.005', me_icosphere_005)
ob_icosphere_006 = bpy.data.objects.new('Icosphere.006', me_icosphere_006)
ob_icosphere_007 = bpy.data.objects.new('Icosphere.007', me_icosphere_007)
ob_icosphere_008 = bpy.data.objects.new('Icosphere.008', me_icosphere_008)
ob_icosphere_009 = bpy.data.objects.new('Icosphere.009', me_icosphere_009)
ob_icosphere_010 = bpy.data.objects.new('Icosphere.010', me_icosphere_010)
ob_icosphere_011 = bpy.data.objects.new('Icosphere.011', me_icosphere_011)

# ---- transforms, parenting, visibility, modifiers, constraints
ob_cube.location = (0.0, 0.0, 0.0)
ob_cube.lock_rotations_4d = False
ob_cube.empty_display_type = 'ARROWS'
ob_cube.lineart.crease_threshold = 0.0
ob_icosphere.location = (5.592, 1.588, 7.271)
ob_icosphere.rotation_euler = (0.6315, -0.7045, 0.5799)
ob_icosphere.scale = (1.426, 1.426, 1.426)
ob_icosphere.lineart.crease_threshold = 0.0
ob_icosphere_001.location = (6.063, -0.8074, 6.863)
ob_icosphere_001.rotation_euler = (0.8099, -0.06475, 0.004935)
ob_icosphere_001.scale = (1.72, 1.72, 1.72)
ob_icosphere_001.lineart.crease_threshold = 0.0
ob_icosphere_002.location = (2.521, -1.794, 7.053)
ob_icosphere_002.rotation_euler = (-0.4786, -0.009302, 0.7493)
ob_icosphere_002.scale = (1.72, 1.72, 1.72)
ob_icosphere_002.lineart.crease_threshold = 0.0
ob_icosphere_004.location = (3.537, 1.227, 8.242)
ob_icosphere_004.rotation_euler = (-0.4983, 0.3126, 0.8252)
ob_icosphere_004.scale = (1.426, 1.426, 1.426)
ob_icosphere_004.lineart.crease_threshold = 0.0
ob_icosphere_005.location = (2.121, 2.396, 7.515)
ob_icosphere_005.rotation_euler = (-0.7455, 0.1626, 1.06)
ob_icosphere_005.scale = (1.426, 1.426, 1.426)
ob_icosphere_005.lineart.crease_threshold = 0.0
ob_icosphere_006.location = (1.509, -3.498, 6.7)
ob_icosphere_006.rotation_euler = (-2.037, -0.181, 3.596)
ob_icosphere_006.scale = (1.426, 1.426, 1.426)
ob_icosphere_006.lineart.crease_threshold = 0.0
ob_icosphere_007.location = (-0.4384, -3.499, 6.152)
ob_icosphere_007.rotation_euler = (-2.36, -0.412, 8.549)
ob_icosphere_007.scale = (1.829, 1.829, 1.829)
ob_icosphere_007.lineart.crease_threshold = 0.0
ob_icosphere_008.location = (-3.837, 0.6998, 6.209)
ob_icosphere_008.rotation_euler = (-3.445, -0.1536, 7.525)
ob_icosphere_008.scale = (1.426, 1.426, 1.426)
ob_icosphere_008.lineart.crease_threshold = 0.0
ob_icosphere_009.location = (-3.662, 2.792, 7.054)
ob_icosphere_009.rotation_euler = (-4.515, 1.115, 8.519)
ob_icosphere_009.scale = (1.426, 1.426, 1.426)
ob_icosphere_009.lineart.crease_threshold = 0.0
ob_icosphere_010.location = (-0.9791, 3.27, 6.897)
ob_icosphere_010.rotation_euler = (-3.289, -0.2593, 8.231)
ob_icosphere_010.scale = (2.177, 2.177, 2.177)
ob_icosphere_010.lineart.crease_threshold = 0.0
ob_icosphere_011.location = (-2.794, -0.8754, 6.339)
ob_icosphere_011.rotation_euler = (-0.05667, -0.1968, 0.9289)
ob_icosphere_011.scale = (1.72, 1.72, 1.72)
ob_icosphere_011.lineart.crease_threshold = 0.0

# ---- collection membership
col_collection.objects.link(ob_cube)
col_collection.objects.link(ob_icosphere)
col_collection.objects.link(ob_icosphere_001)
col_collection.objects.link(ob_icosphere_002)
col_collection.objects.link(ob_icosphere_004)
col_collection.objects.link(ob_icosphere_005)
col_collection.objects.link(ob_icosphere_006)
col_collection.objects.link(ob_icosphere_007)
col_collection.objects.link(ob_icosphere_008)
col_collection.objects.link(ob_icosphere_009)
col_collection.objects.link(ob_icosphere_010)
col_collection.objects.link(ob_icosphere_011)

# ---- scene / render settings (as saved in the file)
scene.frame_start = 1; scene.frame_end = 250; scene.frame_set(2)
scene.render.engine = 'BLENDER_EEVEE_NEXT'
scene.cycles.use_denoising = False
scene.cycles.samples = 128
scene.cycles.sampling_pattern = 'TABULATED_SOBOL'
scene.cycles.use_adaptive_sampling = False
scene.cycles.use_light_tree = False
scene.view_settings.view_transform = 'Filmic'
bpy.context.view_layer.update()

# ---- added for rendering (the .blend has no active camera and no usable light): camera, sun
cam_auto = bpy.data.cameras.new('AutoCamera')
cam_auto.lens = 50.0
cam_auto.sensor_width = 36.0
cam_auto.clip_end = 1000.0
ob_auto_camera = bpy.data.objects.new('AutoCamera', cam_auto)
scene.collection.objects.link(ob_auto_camera)
ob_auto_camera.location = (20.4773, -23.3316, 20.7877)
ob_auto_camera.rotation_euler = (1.09748, -7.21219e-08, 0.694738)
scene.camera = ob_auto_camera
light_auto_sun = bpy.data.lights.new('AutoSun', 'SUN')
light_auto_sun.energy = 3.0
light_auto_sun.angle = 0.0523599
ob_auto_sun = bpy.data.objects.new('AutoSun', light_auto_sun)
scene.collection.objects.link(ob_auto_sun)
ob_auto_sun.rotation_euler = (0.872665, 0.174533, 0.523599)
bpy.context.view_layer.update()
